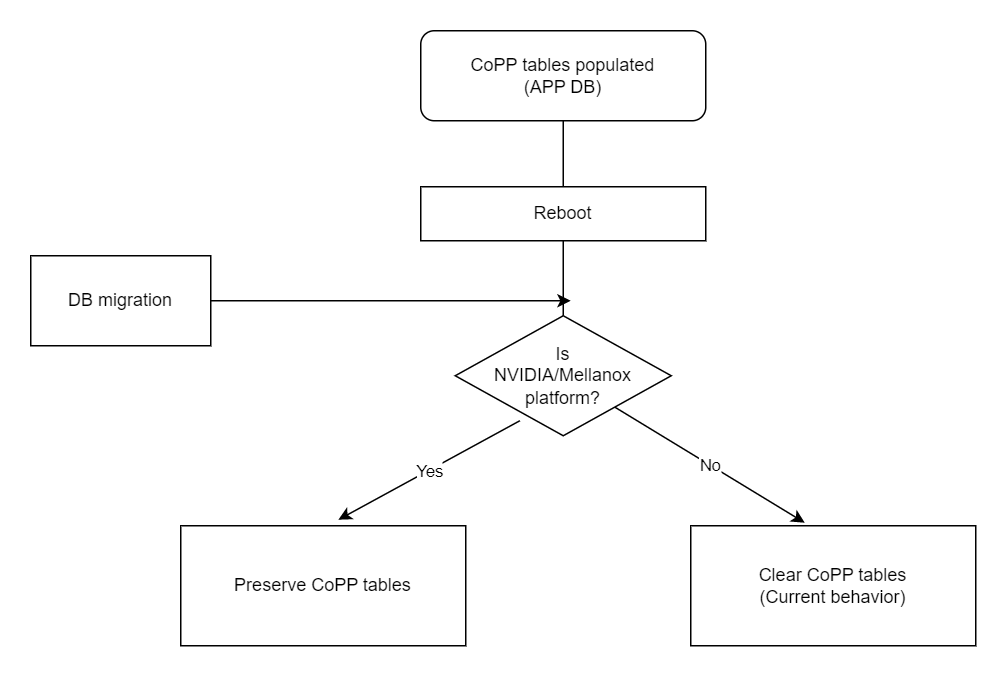

The diagram above was exported from draw.io. Its source (the exported page's mxGraphModel, read from the mxfile embedded in the PNG):
<mxGraphModel dx="2062" dy="1065" grid="1" gridSize="10" guides="1" tooltips="1" connect="1" arrows="1" fold="1" page="1" pageScale="1" pageWidth="827" pageHeight="1169" math="0" shadow="0">
  <root>
    <mxCell id="WIyWlLk6GJQsqaUBKTNV-0" />
    <mxCell id="WIyWlLk6GJQsqaUBKTNV-1" parent="WIyWlLk6GJQsqaUBKTNV-0" />
    <mxCell id="WIyWlLk6GJQsqaUBKTNV-3" value="CoPP tables populated&lt;br&gt;(APP DB)" style="rounded=1;whiteSpace=wrap;html=1;fontSize=12;glass=0;strokeWidth=1;shadow=0;" parent="WIyWlLk6GJQsqaUBKTNV-1" vertex="1">
      <mxGeometry x="280" y="20" width="190" height="60" as="geometry" />
    </mxCell>
    <mxCell id="ZGJRmsy7f-N4Lyw0EAwM-3" value="Reboot&lt;br&gt;" style="rounded=0;whiteSpace=wrap;html=1;" vertex="1" parent="WIyWlLk6GJQsqaUBKTNV-1">
      <mxGeometry x="280" y="124" width="190" height="36" as="geometry" />
    </mxCell>
    <mxCell id="ZGJRmsy7f-N4Lyw0EAwM-16" value="" style="endArrow=none;html=1;rounded=0;" edge="1" parent="WIyWlLk6GJQsqaUBKTNV-1" source="ZGJRmsy7f-N4Lyw0EAwM-3" target="WIyWlLk6GJQsqaUBKTNV-3">
      <mxGeometry width="50" height="50" relative="1" as="geometry">
        <mxPoint x="330" y="130" as="sourcePoint" />
        <mxPoint x="395" y="80" as="targetPoint" />
      </mxGeometry>
    </mxCell>
    <mxCell id="ZGJRmsy7f-N4Lyw0EAwM-55" value="" style="endArrow=none;html=1;rounded=0;entryX=0.5;entryY=1;entryDx=0;entryDy=0;" edge="1" parent="WIyWlLk6GJQsqaUBKTNV-1" target="ZGJRmsy7f-N4Lyw0EAwM-3">
      <mxGeometry width="50" height="50" relative="1" as="geometry">
        <mxPoint x="375" y="210" as="sourcePoint" />
        <mxPoint x="376" y="195" as="targetPoint" />
      </mxGeometry>
    </mxCell>
    <mxCell id="ZGJRmsy7f-N4Lyw0EAwM-73" value="Is&lt;br&gt;NVIDIA/Mellanox&lt;br&gt;platform?" style="rhombus;whiteSpace=wrap;html=1;" vertex="1" parent="WIyWlLk6GJQsqaUBKTNV-1">
      <mxGeometry x="303" y="210" width="144" height="80" as="geometry" />
    </mxCell>
    <mxCell id="ZGJRmsy7f-N4Lyw0EAwM-78" value="" style="endArrow=classic;html=1;rounded=0;exitX=0.299;exitY=0.875;exitDx=0;exitDy=0;exitPerimeter=0;entryX=0.553;entryY=-0.05;entryDx=0;entryDy=0;entryPerimeter=0;" edge="1" parent="WIyWlLk6GJQsqaUBKTNV-1" source="ZGJRmsy7f-N4Lyw0EAwM-73" target="ZGJRmsy7f-N4Lyw0EAwM-87">
      <mxGeometry relative="1" as="geometry">
        <mxPoint x="340" y="290" as="sourcePoint" />
        <mxPoint x="340" y="340" as="targetPoint" />
      </mxGeometry>
    </mxCell>
    <mxCell id="ZGJRmsy7f-N4Lyw0EAwM-79" value="Yes" style="edgeLabel;resizable=0;html=1;align=center;verticalAlign=middle;" connectable="0" vertex="1" parent="ZGJRmsy7f-N4Lyw0EAwM-78">
      <mxGeometry relative="1" as="geometry" />
    </mxCell>
    <mxCell id="ZGJRmsy7f-N4Lyw0EAwM-80" value="" style="endArrow=classic;html=1;rounded=0;entryX=0.4;entryY=-0.025;entryDx=0;entryDy=0;entryPerimeter=0;" edge="1" parent="WIyWlLk6GJQsqaUBKTNV-1" source="ZGJRmsy7f-N4Lyw0EAwM-73" target="ZGJRmsy7f-N4Lyw0EAwM-86">
      <mxGeometry relative="1" as="geometry">
        <mxPoint x="629.8703703703704" y="233.09518518518522" as="sourcePoint" />
        <mxPoint x="690" y="370" as="targetPoint" />
      </mxGeometry>
    </mxCell>
    <mxCell id="ZGJRmsy7f-N4Lyw0EAwM-81" value="No" style="edgeLabel;resizable=0;html=1;align=center;verticalAlign=middle;" connectable="0" vertex="1" parent="ZGJRmsy7f-N4Lyw0EAwM-80">
      <mxGeometry relative="1" as="geometry" />
    </mxCell>
    <mxCell id="ZGJRmsy7f-N4Lyw0EAwM-86" value="Clear CoPP tables&lt;br&gt;(Current behavior)" style="rounded=0;whiteSpace=wrap;html=1;" vertex="1" parent="WIyWlLk6GJQsqaUBKTNV-1">
      <mxGeometry x="460" y="350" width="190" height="80" as="geometry" />
    </mxCell>
    <mxCell id="ZGJRmsy7f-N4Lyw0EAwM-87" value="Preserve CoPP tables" style="rounded=0;whiteSpace=wrap;html=1;" vertex="1" parent="WIyWlLk6GJQsqaUBKTNV-1">
      <mxGeometry x="120" y="350" width="190" height="80" as="geometry" />
    </mxCell>
    <mxCell id="ZGJRmsy7f-N4Lyw0EAwM-138" value="" style="endArrow=classic;html=1;rounded=0;" edge="1" parent="WIyWlLk6GJQsqaUBKTNV-1">
      <mxGeometry width="50" height="50" relative="1" as="geometry">
        <mxPoint x="130" y="200" as="sourcePoint" />
        <mxPoint x="380" y="200" as="targetPoint" />
      </mxGeometry>
    </mxCell>
    <mxCell id="ZGJRmsy7f-N4Lyw0EAwM-139" value="DB migration" style="rounded=0;whiteSpace=wrap;html=1;" vertex="1" parent="WIyWlLk6GJQsqaUBKTNV-1">
      <mxGeometry x="20" y="170" width="120" height="60" as="geometry" />
    </mxCell>
  </root>
</mxGraphModel>